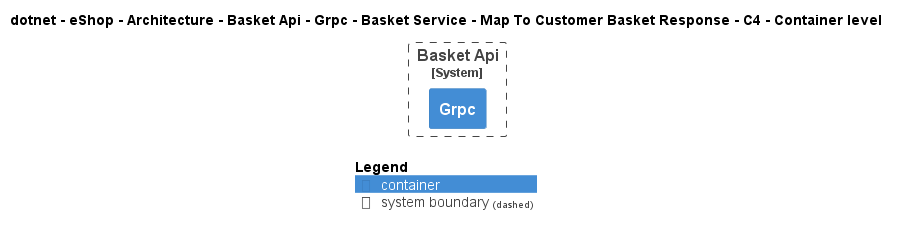

The diagram above was rendered by PlantUML. Its source (embedded in the PNG):
@startuml
!pragma layout smetana
!include ..\..\..\..\..\..\..\..\..\..\..\.c4s\C4_Container.puml

AddElementTag("c4interflow:lifecycle:new", $bgColor=green, $fontColor=#ffffff, $borderColor=green, $shadowing="False")
AddElementTag("c4interflow:lifecycle:changed", $bgColor=orange, $fontColor=#ffffff, $borderColor=orange, $shadowing="False")
AddElementTag("c4interflow:lifecycle:removed", $bgColor=red, $fontColor=#ffffff, $borderColor=red, $shadowing="False")

AddRelTag("c4interflow:lifecycle:new", $textColor=green, $lineColor=green)
AddRelTag("c4interflow:lifecycle:changed", $textColor=orange, $lineColor=orange)
AddRelTag("c4interflow:lifecycle:removed", $textColor=red, $lineColor=red)

SHOW_PERSON_PORTRAIT()
LAYOUT_TOP_DOWN()

skinparam linetype polyline

title dotnet - eShop - Architecture - Basket Api - Grpc - Basket Service - Map To Customer Basket Response - C4 - Container level


System_Boundary(dotnet.eShop.Architecture.SoftwareSystems.BasketApi, "Basket Api") {
    Container(dotnet.eShop.Architecture.SoftwareSystems.BasketApi.Containers.Grpc, "Grpc", "", "")
}



SHOW_LEGEND()
@enduml